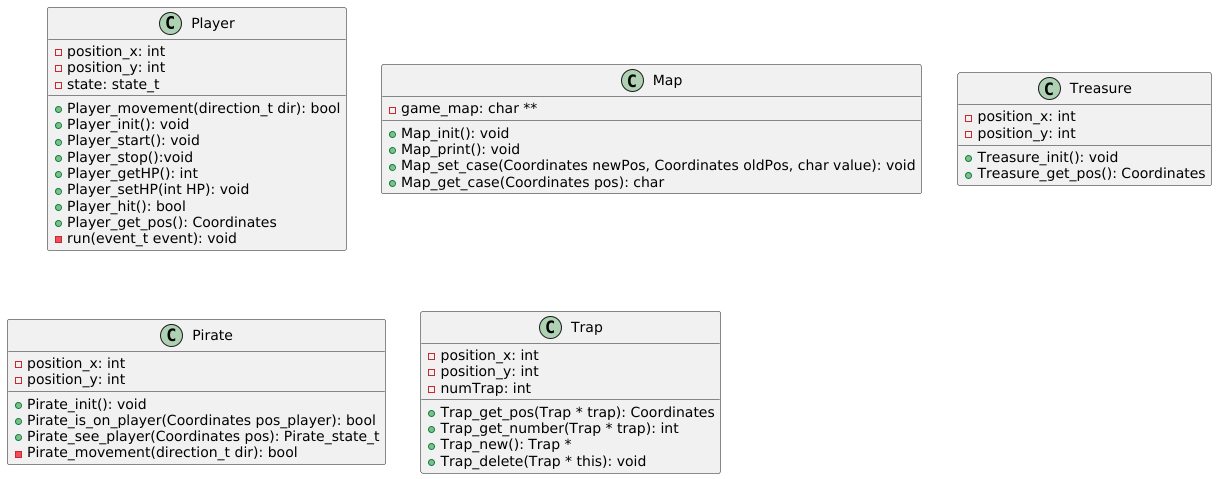

The diagram above was rendered by PlantUML. Its source (embedded in the PNG):
@startuml
class Player {
    - position_x: int
    - position_y: int
    - state: state_t
    + Player_movement(direction_t dir): bool
    + Player_init(): void
    + Player_start(): void
    + Player_stop():void
    + Player_getHP(): int
    + Player_setHP(int HP): void
    + Player_hit(): bool
    + Player_get_pos(): Coordinates
    - run(event_t event): void
}
class Map {
    - game_map: char **
    + Map_init(): void
    + Map_print(): void
    + Map_set_case(Coordinates newPos, Coordinates oldPos, char value): void
    + Map_get_case(Coordinates pos): char
}


class Treasure {
    - position_x: int
    - position_y: int
    + Treasure_init(): void
    + Treasure_get_pos(): Coordinates
}

class Pirate{
    - position_x: int
    - position_y: int
    + Pirate_init(): void
    + Pirate_is_on_player(Coordinates pos_player): bool
    + Pirate_see_player(Coordinates pos): Pirate_state_t
    - Pirate_movement(direction_t dir): bool
}

class Trap{
    - position_x: int
    - position_y: int
    - numTrap: int
    + Trap_get_pos(Trap * trap): Coordinates
    + Trap_get_number(Trap * trap): int
    + Trap_new(): Trap *
    + Trap_delete(Trap * this): void
}


@enduml